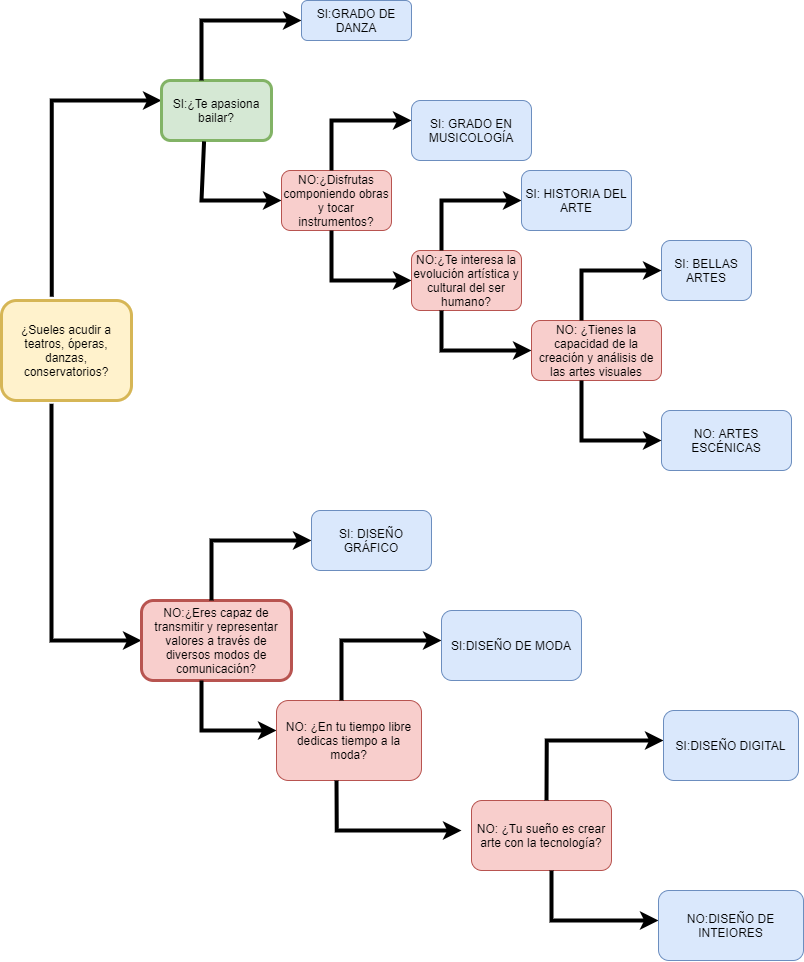

The diagram above was exported from draw.io. Its source (the exported page's mxGraphModel, read from the mxfile embedded in the PNG):
<mxGraphModel dx="2234" dy="1420" grid="1" gridSize="10" guides="1" tooltips="1" connect="1" arrows="1" fold="1" page="1" pageScale="1" pageWidth="1654" pageHeight="2336" math="0" shadow="0">
  <root>
    <mxCell id="0" />
    <mxCell id="1" parent="0" />
    <mxCell id="yB43aWsjsrcxYIgGWRDM-1" value="¿Sueles acudir a teatros, óperas, danzas, conservatorios?" style="rounded=1;whiteSpace=wrap;html=1;fillColor=#fff2cc;strokeColor=#d6b656;strokeWidth=3;" parent="1" vertex="1">
      <mxGeometry x="50" y="360" width="130" height="100" as="geometry" />
    </mxCell>
    <mxCell id="yB43aWsjsrcxYIgGWRDM-12" value="" style="edgeStyle=orthogonalEdgeStyle;rounded=0;orthogonalLoop=1;jettySize=auto;html=1;strokeWidth=4;" parent="1" target="yB43aWsjsrcxYIgGWRDM-20" edge="1">
      <mxGeometry relative="1" as="geometry">
        <mxPoint x="100" y="490" as="sourcePoint" />
        <mxPoint x="230" y="440" as="targetPoint" />
        <Array as="points">
          <mxPoint x="100" y="463" />
          <mxPoint x="100" y="700" />
        </Array>
      </mxGeometry>
    </mxCell>
    <mxCell id="yB43aWsjsrcxYIgGWRDM-18" value="" style="edgeStyle=orthogonalEdgeStyle;rounded=0;orthogonalLoop=1;jettySize=auto;html=1;strokeWidth=4;exitX=0.386;exitY=-0.038;exitDx=0;exitDy=0;exitPerimeter=0;" parent="1" source="yB43aWsjsrcxYIgGWRDM-1" edge="1">
      <mxGeometry relative="1" as="geometry">
        <mxPoint x="100" y="350" as="sourcePoint" />
        <mxPoint x="210" y="160" as="targetPoint" />
        <Array as="points">
          <mxPoint x="100" y="160" />
        </Array>
      </mxGeometry>
    </mxCell>
    <mxCell id="yB43aWsjsrcxYIgGWRDM-19" value="SI:¿Te apasiona bailar?" style="rounded=1;whiteSpace=wrap;html=1;fillColor=#d5e8d4;strokeColor=#82b366;strokeWidth=3;" parent="1" vertex="1">
      <mxGeometry x="210" y="140" width="110" height="60" as="geometry" />
    </mxCell>
    <mxCell id="yB43aWsjsrcxYIgGWRDM-20" value="NO:¿Eres capaz de transmitir y representar valores a través de diversos modos de comunicación?" style="rounded=1;whiteSpace=wrap;html=1;fillColor=#f8cecc;strokeColor=#b85450;strokeWidth=3;" parent="1" vertex="1">
      <mxGeometry x="190" y="660" width="150" height="80" as="geometry" />
    </mxCell>
    <mxCell id="yB43aWsjsrcxYIgGWRDM-21" value="" style="edgeStyle=orthogonalEdgeStyle;rounded=0;orthogonalLoop=1;jettySize=auto;html=1;strokeWidth=4;exitX=0.5;exitY=0;exitDx=0;exitDy=0;" parent="1" edge="1">
      <mxGeometry relative="1" as="geometry">
        <mxPoint x="250" y="140" as="sourcePoint" />
        <mxPoint x="350" y="80" as="targetPoint" />
        <Array as="points">
          <mxPoint x="250" y="80" />
        </Array>
      </mxGeometry>
    </mxCell>
    <mxCell id="yB43aWsjsrcxYIgGWRDM-22" value="" style="edgeStyle=orthogonalEdgeStyle;rounded=0;orthogonalLoop=1;jettySize=auto;html=1;strokeWidth=4;exitX=0.387;exitY=1.016;exitDx=0;exitDy=0;exitPerimeter=0;" parent="1" edge="1" source="yB43aWsjsrcxYIgGWRDM-19">
      <mxGeometry relative="1" as="geometry">
        <mxPoint x="250" y="210" as="sourcePoint" />
        <mxPoint x="330" y="260" as="targetPoint" />
        <Array as="points">
          <mxPoint x="250" y="201" />
          <mxPoint x="250" y="260" />
        </Array>
      </mxGeometry>
    </mxCell>
    <mxCell id="yB43aWsjsrcxYIgGWRDM-23" value="NO:¿Disfrutas componiendo obras y tocar instrumentos?" style="rounded=1;whiteSpace=wrap;html=1;fillColor=#f8cecc;strokeColor=#b85450;" parent="1" vertex="1">
      <mxGeometry x="330" y="230" width="110" height="60" as="geometry" />
    </mxCell>
    <mxCell id="kqARQEM17SseBZPYNfay-1" value="" style="edgeStyle=orthogonalEdgeStyle;rounded=0;orthogonalLoop=1;jettySize=auto;html=1;strokeWidth=4;" edge="1" parent="1" target="kqARQEM17SseBZPYNfay-2">
      <mxGeometry relative="1" as="geometry">
        <mxPoint x="380" y="290" as="sourcePoint" />
        <mxPoint x="460" y="340" as="targetPoint" />
        <Array as="points">
          <mxPoint x="380" y="340" />
        </Array>
      </mxGeometry>
    </mxCell>
    <mxCell id="kqARQEM17SseBZPYNfay-2" value="NO:¿Te interesa la evolución artística y cultural del ser humano?" style="rounded=1;whiteSpace=wrap;html=1;fillColor=#f8cecc;strokeColor=#b85450;" vertex="1" parent="1">
      <mxGeometry x="460" y="310" width="110" height="60" as="geometry" />
    </mxCell>
    <mxCell id="kqARQEM17SseBZPYNfay-3" value="" style="edgeStyle=orthogonalEdgeStyle;rounded=0;orthogonalLoop=1;jettySize=auto;html=1;strokeWidth=4;exitX=0.5;exitY=0;exitDx=0;exitDy=0;" edge="1" parent="1">
      <mxGeometry relative="1" as="geometry">
        <mxPoint x="380" y="230" as="sourcePoint" />
        <mxPoint x="460" y="180" as="targetPoint" />
        <Array as="points">
          <mxPoint x="380" y="180" />
          <mxPoint x="450" y="180" />
        </Array>
      </mxGeometry>
    </mxCell>
    <mxCell id="kqARQEM17SseBZPYNfay-6" value="SI: BELLAS ARTES" style="rounded=1;whiteSpace=wrap;html=1;fillColor=#dae8fc;strokeColor=#6c8ebf;" vertex="1" parent="1">
      <mxGeometry x="710" y="300" width="90" height="60" as="geometry" />
    </mxCell>
    <mxCell id="kqARQEM17SseBZPYNfay-7" value="SI:GRADO DE DANZA" style="rounded=1;whiteSpace=wrap;html=1;fillColor=#dae8fc;strokeColor=#6c8ebf;" vertex="1" parent="1">
      <mxGeometry x="350" y="60" width="110" height="40" as="geometry" />
    </mxCell>
    <mxCell id="kqARQEM17SseBZPYNfay-8" value="" style="edgeStyle=orthogonalEdgeStyle;rounded=0;orthogonalLoop=1;jettySize=auto;html=1;strokeWidth=4;" edge="1" parent="1">
      <mxGeometry relative="1" as="geometry">
        <mxPoint x="490" y="370" as="sourcePoint" />
        <mxPoint x="580" y="410" as="targetPoint" />
        <Array as="points">
          <mxPoint x="490" y="410" />
        </Array>
      </mxGeometry>
    </mxCell>
    <mxCell id="kqARQEM17SseBZPYNfay-9" value="NO: ¿Tienes la capacidad de la creación y análisis de las artes visuales" style="rounded=1;whiteSpace=wrap;html=1;fillColor=#f8cecc;strokeColor=#b85450;" vertex="1" parent="1">
      <mxGeometry x="580" y="380" width="130" height="60" as="geometry" />
    </mxCell>
    <mxCell id="kqARQEM17SseBZPYNfay-10" value="" style="edgeStyle=orthogonalEdgeStyle;rounded=0;orthogonalLoop=1;jettySize=auto;html=1;strokeWidth=4;exitX=0.5;exitY=0;exitDx=0;exitDy=0;" edge="1" parent="1">
      <mxGeometry relative="1" as="geometry">
        <mxPoint x="490" y="310.0000000000001" as="sourcePoint" />
        <mxPoint x="570" y="260" as="targetPoint" />
        <Array as="points">
          <mxPoint x="490" y="260" />
          <mxPoint x="560" y="260" />
        </Array>
      </mxGeometry>
    </mxCell>
    <mxCell id="kqARQEM17SseBZPYNfay-11" value="SI: HISTORIA DEL ARTE" style="rounded=1;whiteSpace=wrap;html=1;fillColor=#dae8fc;strokeColor=#6c8ebf;" vertex="1" parent="1">
      <mxGeometry x="570" y="230" width="110" height="60" as="geometry" />
    </mxCell>
    <mxCell id="kqARQEM17SseBZPYNfay-13" value="NO: ARTES ESCÉNICAS" style="rounded=1;whiteSpace=wrap;html=1;fillColor=#dae8fc;strokeColor=#6c8ebf;" vertex="1" parent="1">
      <mxGeometry x="710" y="470" width="130" height="60" as="geometry" />
    </mxCell>
    <mxCell id="kqARQEM17SseBZPYNfay-14" value="" style="edgeStyle=orthogonalEdgeStyle;rounded=0;orthogonalLoop=1;jettySize=auto;html=1;strokeWidth=4;exitX=0.5;exitY=0;exitDx=0;exitDy=0;" edge="1" parent="1">
      <mxGeometry relative="1" as="geometry">
        <mxPoint x="630" y="380.0000000000001" as="sourcePoint" />
        <mxPoint x="710" y="330.0000000000001" as="targetPoint" />
        <Array as="points">
          <mxPoint x="630" y="330" />
          <mxPoint x="700" y="330" />
        </Array>
      </mxGeometry>
    </mxCell>
    <mxCell id="kqARQEM17SseBZPYNfay-15" value="" style="edgeStyle=orthogonalEdgeStyle;rounded=0;orthogonalLoop=1;jettySize=auto;html=1;strokeWidth=4;" edge="1" parent="1">
      <mxGeometry relative="1" as="geometry">
        <mxPoint x="630" y="440" as="sourcePoint" />
        <mxPoint x="710" y="500" as="targetPoint" />
        <Array as="points">
          <mxPoint x="630" y="500" />
          <mxPoint x="710" y="500" />
        </Array>
      </mxGeometry>
    </mxCell>
    <mxCell id="kqARQEM17SseBZPYNfay-16" value="SI: GRADO EN MUSICOLOGÍA" style="rounded=1;whiteSpace=wrap;html=1;fillColor=#dae8fc;strokeColor=#6c8ebf;" vertex="1" parent="1">
      <mxGeometry x="460" y="160" width="120" height="60" as="geometry" />
    </mxCell>
    <mxCell id="kqARQEM17SseBZPYNfay-20" value="" style="edgeStyle=orthogonalEdgeStyle;rounded=0;orthogonalLoop=1;jettySize=auto;html=1;strokeWidth=4;" edge="1" parent="1" target="kqARQEM17SseBZPYNfay-21">
      <mxGeometry relative="1" as="geometry">
        <mxPoint x="250" y="740.0000000000001" as="sourcePoint" />
        <mxPoint x="330" y="790" as="targetPoint" />
        <Array as="points">
          <mxPoint x="250" y="790" />
        </Array>
      </mxGeometry>
    </mxCell>
    <mxCell id="kqARQEM17SseBZPYNfay-21" value="NO: ¿En tu tiempo libre dedicas tiempo a la moda?" style="rounded=1;whiteSpace=wrap;html=1;fillColor=#f8cecc;strokeColor=#b85450;" vertex="1" parent="1">
      <mxGeometry x="325" y="760" width="145" height="80" as="geometry" />
    </mxCell>
    <mxCell id="kqARQEM17SseBZPYNfay-22" value="" style="edgeStyle=orthogonalEdgeStyle;rounded=0;orthogonalLoop=1;jettySize=auto;html=1;strokeWidth=4;" edge="1" parent="1">
      <mxGeometry relative="1" as="geometry">
        <mxPoint x="385" y="840" as="sourcePoint" />
        <mxPoint x="510" y="890" as="targetPoint" />
        <Array as="points">
          <mxPoint x="385" y="890" />
        </Array>
      </mxGeometry>
    </mxCell>
    <mxCell id="kqARQEM17SseBZPYNfay-24" value="NO: ¿Tu sueño es crear arte con la tecnología?" style="rounded=1;whiteSpace=wrap;html=1;fillColor=#f8cecc;strokeColor=#b85450;" vertex="1" parent="1">
      <mxGeometry x="520" y="860" width="140" height="70" as="geometry" />
    </mxCell>
    <mxCell id="kqARQEM17SseBZPYNfay-25" value="" style="edgeStyle=orthogonalEdgeStyle;rounded=0;orthogonalLoop=1;jettySize=auto;html=1;strokeWidth=4;" edge="1" parent="1" target="kqARQEM17SseBZPYNfay-26">
      <mxGeometry relative="1" as="geometry">
        <mxPoint x="600" y="930" as="sourcePoint" />
        <mxPoint x="725" y="980" as="targetPoint" />
        <Array as="points">
          <mxPoint x="600" y="980" />
        </Array>
      </mxGeometry>
    </mxCell>
    <mxCell id="kqARQEM17SseBZPYNfay-26" value="NO:DISEÑO DE INTEIORES" style="rounded=1;whiteSpace=wrap;html=1;fillColor=#dae8fc;strokeColor=#6c8ebf;" vertex="1" parent="1">
      <mxGeometry x="707" y="950" width="145" height="70" as="geometry" />
    </mxCell>
    <mxCell id="kqARQEM17SseBZPYNfay-28" value="" style="edgeStyle=orthogonalEdgeStyle;rounded=0;orthogonalLoop=1;jettySize=auto;html=1;strokeWidth=4;exitX=0.5;exitY=0;exitDx=0;exitDy=0;" edge="1" parent="1">
      <mxGeometry relative="1" as="geometry">
        <mxPoint x="260" y="660" as="sourcePoint" />
        <mxPoint x="360" y="600" as="targetPoint" />
        <Array as="points">
          <mxPoint x="260" y="600" />
        </Array>
      </mxGeometry>
    </mxCell>
    <mxCell id="kqARQEM17SseBZPYNfay-29" value="SI: DISEÑO GRÁFICO" style="rounded=1;whiteSpace=wrap;html=1;fillColor=#dae8fc;strokeColor=#6c8ebf;" vertex="1" parent="1">
      <mxGeometry x="360" y="570" width="120" height="60" as="geometry" />
    </mxCell>
    <mxCell id="kqARQEM17SseBZPYNfay-32" value="" style="edgeStyle=orthogonalEdgeStyle;rounded=0;orthogonalLoop=1;jettySize=auto;html=1;strokeWidth=4;exitX=0.5;exitY=0;exitDx=0;exitDy=0;" edge="1" parent="1">
      <mxGeometry relative="1" as="geometry">
        <mxPoint x="390" y="760" as="sourcePoint" />
        <mxPoint x="490" y="700" as="targetPoint" />
        <Array as="points">
          <mxPoint x="390" y="700" />
        </Array>
      </mxGeometry>
    </mxCell>
    <mxCell id="kqARQEM17SseBZPYNfay-33" value="SI:DISEÑO DE MODA" style="rounded=1;whiteSpace=wrap;html=1;fillColor=#dae8fc;strokeColor=#6c8ebf;" vertex="1" parent="1">
      <mxGeometry x="490" y="670" width="140" height="70" as="geometry" />
    </mxCell>
    <mxCell id="kqARQEM17SseBZPYNfay-34" value="" style="edgeStyle=orthogonalEdgeStyle;rounded=0;orthogonalLoop=1;jettySize=auto;html=1;strokeWidth=4;exitX=0.5;exitY=0;exitDx=0;exitDy=0;" edge="1" parent="1" target="kqARQEM17SseBZPYNfay-35">
      <mxGeometry relative="1" as="geometry">
        <mxPoint x="595" y="860" as="sourcePoint" />
        <mxPoint x="695" y="800" as="targetPoint" />
        <Array as="points">
          <mxPoint x="595" y="800" />
        </Array>
      </mxGeometry>
    </mxCell>
    <mxCell id="kqARQEM17SseBZPYNfay-35" value="SI:DISEÑO DIGITAL" style="rounded=1;whiteSpace=wrap;html=1;fillColor=#dae8fc;strokeColor=#6c8ebf;" vertex="1" parent="1">
      <mxGeometry x="712" y="770" width="135" height="70" as="geometry" />
    </mxCell>
  </root>
</mxGraphModel>